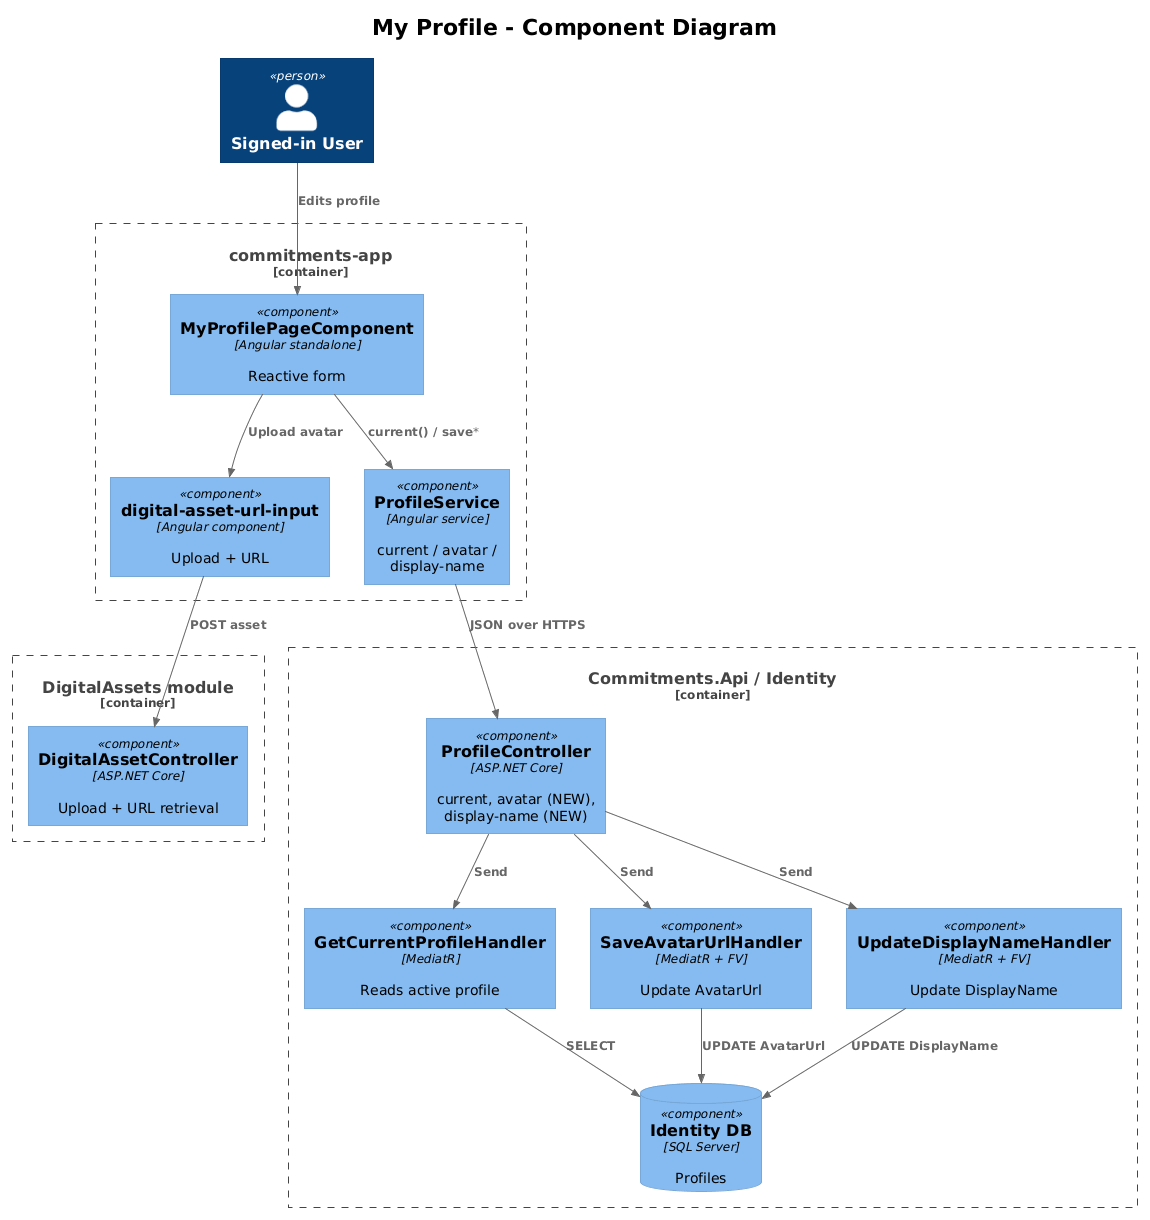

The diagram above was rendered by PlantUML. Its source (embedded in the PNG):
@startuml
!theme plain
!include <C4/C4_Component>

title My Profile - Component Diagram

Person(user, "Signed-in User")

Container_Boundary(spa, "commitments-app") {
    Component(page, "MyProfilePageComponent", "Angular standalone", "Reactive form")
    Component(asset, "digital-asset-url-input", "Angular component", "Upload + URL")
    Component(svc, "ProfileService", "Angular service", "current / avatar / display-name")
}

Container_Boundary(api, "Commitments.Api / Identity") {
    Component(ctrl, "ProfileController", "ASP.NET Core", "current, avatar (NEW), display-name (NEW)")
    Component(getCurrent, "GetCurrentProfileHandler", "MediatR", "Reads active profile")
    Component(saveAvatar, "SaveAvatarUrlHandler", "MediatR + FV", "Update AvatarUrl")
    Component(saveName, "UpdateDisplayNameHandler", "MediatR + FV", "Update DisplayName")
    ComponentDb(idDb, "Identity DB", "SQL Server", "Profiles")
}

Container_Boundary(da, "DigitalAssets module") {
    Component(daCtrl, "DigitalAssetController", "ASP.NET Core", "Upload + URL retrieval")
}

Rel(user, page, "Edits profile")
Rel(page, svc, "current() / save*")
Rel(page, asset, "Upload avatar")
Rel(asset, daCtrl, "POST asset")
Rel(svc, ctrl, "JSON over HTTPS")
Rel(ctrl, getCurrent, "Send")
Rel(ctrl, saveAvatar, "Send")
Rel(ctrl, saveName, "Send")
Rel(getCurrent, idDb, "SELECT")
Rel(saveAvatar, idDb, "UPDATE AvatarUrl")
Rel(saveName, idDb, "UPDATE DisplayName")
@enduml